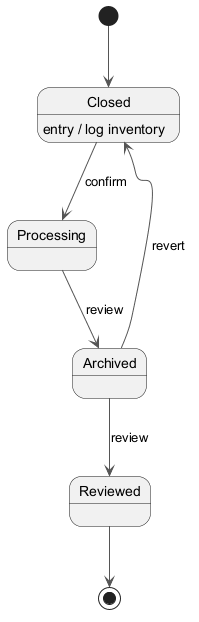

The diagram above was rendered by PlantUML. Its source (embedded in the PNG):
@startuml
skinparam monochrome true
skinparam ArrowColor #555555
[*] --> Closed
Closed --> Processing : confirm
Closed : entry / log inventory
Processing --> Archived : review
Archived --> Reviewed : review
Archived --> Closed : revert
Reviewed --> [*]
@enduml